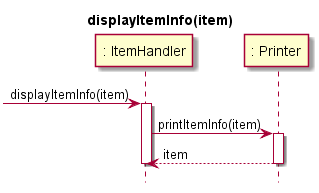

The diagram above was rendered by PlantUML. Its source (embedded in the PNG):
@startuml
hide footbox
title displayItemInfo(item)

participant ": ItemHandler" as ItemHandler
participant ": Printer" as Printer

[-> ItemHandler: displayItemInfo(item)
activate ItemHandler

ItemHandler -> Printer: printItemInfo(item)
activate Printer
Printer --> ItemHandler: item
deactivate Printer

deactivate ItemHandler

@enduml